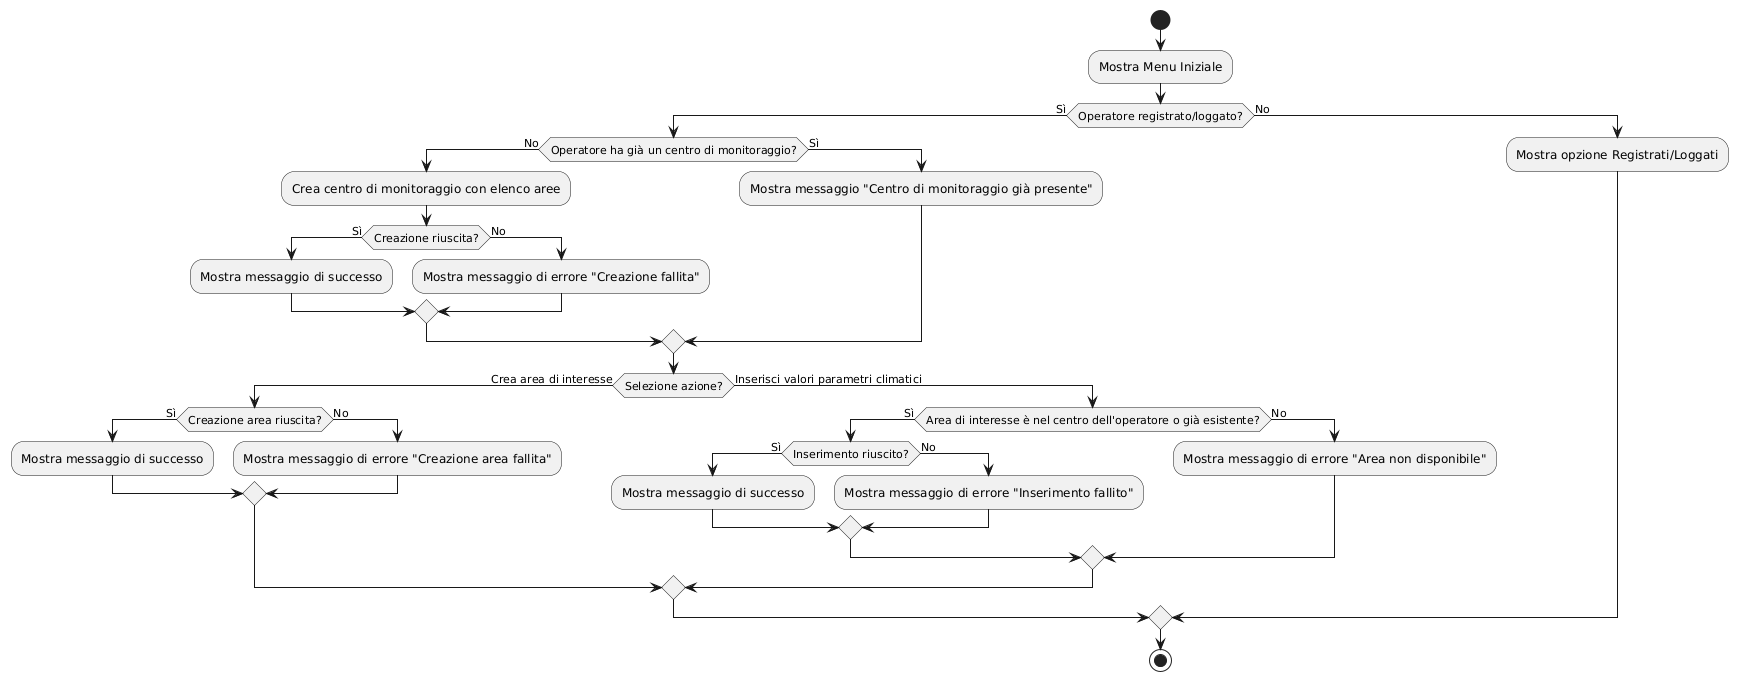

The diagram above was rendered by PlantUML. Its source (embedded in the PNG):
@startuml
|Operatore|
start
:Mostra Menu Iniziale;
if (Operatore registrato/loggato?) then (Sì)
    if (Operatore ha già un centro di monitoraggio?) then (No)
        :Crea centro di monitoraggio con elenco aree;
        if (Creazione riuscita?) then (Sì)
            :Mostra messaggio di successo;
        else (No)
            :Mostra messaggio di errore "Creazione fallita";
        endif
    else (Sì)
        :Mostra messaggio "Centro di monitoraggio già presente";
    endif
    if (Selezione azione?) then (Crea area di interesse)
        if (Creazione area riuscita?) then (Sì)
            :Mostra messaggio di successo;
        else (No)
            :Mostra messaggio di errore "Creazione area fallita";
        endif
    else (Inserisci valori parametri climatici)
        if (Area di interesse è nel centro dell'operatore o già esistente?) then (Sì)
            if (Inserimento riuscito?) then (Sì)
                :Mostra messaggio di successo;
            else (No)
                :Mostra messaggio di errore "Inserimento fallito";
            endif
        else (No)
            :Mostra messaggio di errore "Area non disponibile";
        endif
    endif
else (No)
    :Mostra opzione Registrati/Loggati;
endif
stop
@enduml